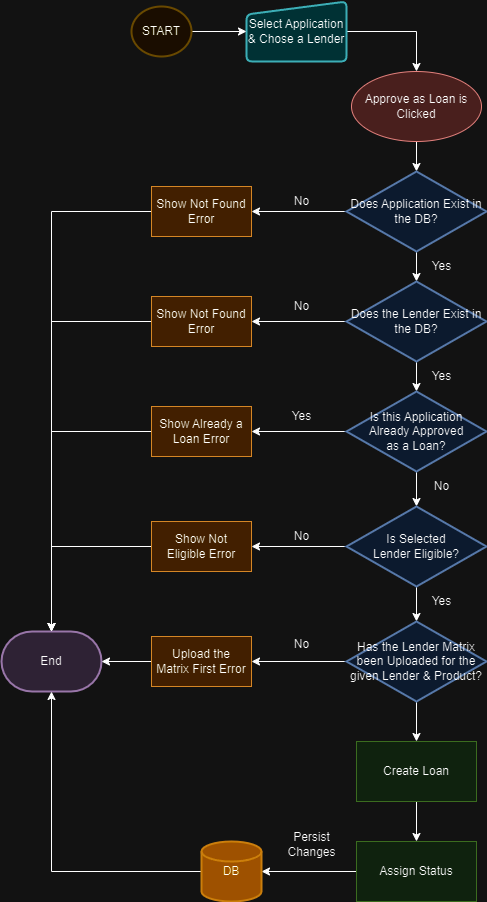

The diagram above was exported from draw.io. Its source (the exported page's mxGraphModel, read from the mxfile embedded in the PNG):
<mxGraphModel dx="1434" dy="750" grid="1" gridSize="10" guides="1" tooltips="1" connect="1" arrows="1" fold="1" page="1" pageScale="1" pageWidth="827" pageHeight="1169" math="0" shadow="0">
  <root>
    <mxCell id="0" />
    <mxCell id="1" parent="0" />
    <mxCell id="75uyfk44gSbij0Wu1246-85" style="edgeStyle=orthogonalEdgeStyle;rounded=0;orthogonalLoop=1;jettySize=auto;html=1;entryX=0.5;entryY=0;entryDx=0;entryDy=0;entryPerimeter=0;" edge="1" parent="1" source="75uyfk44gSbij0Wu1246-1" target="75uyfk44gSbij0Wu1246-2">
      <mxGeometry relative="1" as="geometry" />
    </mxCell>
    <mxCell id="75uyfk44gSbij0Wu1246-1" value="Approve as Loan is Clicked" style="ellipse;whiteSpace=wrap;html=1;fillColor=#f8cecc;strokeColor=#b85450;fillStyle=auto;" vertex="1" parent="1">
      <mxGeometry x="360" y="100" width="130" height="70" as="geometry" />
    </mxCell>
    <mxCell id="75uyfk44gSbij0Wu1246-22" style="edgeStyle=orthogonalEdgeStyle;rounded=0;orthogonalLoop=1;jettySize=auto;html=1;entryX=1;entryY=0.5;entryDx=0;entryDy=0;" edge="1" parent="1" source="75uyfk44gSbij0Wu1246-2" target="75uyfk44gSbij0Wu1246-6">
      <mxGeometry relative="1" as="geometry" />
    </mxCell>
    <mxCell id="75uyfk44gSbij0Wu1246-179" style="edgeStyle=orthogonalEdgeStyle;rounded=0;orthogonalLoop=1;jettySize=auto;html=1;entryX=0.5;entryY=0;entryDx=0;entryDy=0;entryPerimeter=0;" edge="1" parent="1" source="75uyfk44gSbij0Wu1246-2" target="75uyfk44gSbij0Wu1246-154">
      <mxGeometry relative="1" as="geometry" />
    </mxCell>
    <mxCell id="75uyfk44gSbij0Wu1246-2" value="Does Application Exist in the DB?" style="strokeWidth=2;html=1;shape=mxgraph.flowchart.decision;whiteSpace=wrap;fillColor=#dae8fc;strokeColor=#6c8ebf;" vertex="1" parent="1">
      <mxGeometry x="355" y="200" width="140" height="80" as="geometry" />
    </mxCell>
    <mxCell id="75uyfk44gSbij0Wu1246-212" style="edgeStyle=orthogonalEdgeStyle;rounded=0;orthogonalLoop=1;jettySize=auto;html=1;entryX=0.5;entryY=0;entryDx=0;entryDy=0;entryPerimeter=0;" edge="1" parent="1" source="75uyfk44gSbij0Wu1246-6" target="75uyfk44gSbij0Wu1246-44">
      <mxGeometry relative="1" as="geometry" />
    </mxCell>
    <mxCell id="75uyfk44gSbij0Wu1246-6" value="Show Not Found Error" style="rounded=0;whiteSpace=wrap;html=1;fillColor=#fad7ac;strokeColor=#b46504;" vertex="1" parent="1">
      <mxGeometry x="160" y="215" width="100" height="50" as="geometry" />
    </mxCell>
    <mxCell id="75uyfk44gSbij0Wu1246-84" style="edgeStyle=orthogonalEdgeStyle;rounded=0;orthogonalLoop=1;jettySize=auto;html=1;entryX=0.5;entryY=0;entryDx=0;entryDy=0;" edge="1" parent="1" source="75uyfk44gSbij0Wu1246-9" target="75uyfk44gSbij0Wu1246-1">
      <mxGeometry relative="1" as="geometry" />
    </mxCell>
    <mxCell id="75uyfk44gSbij0Wu1246-9" value="Select Application &amp;amp; Chose a Lender" style="html=1;strokeWidth=2;shape=manualInput;whiteSpace=wrap;rounded=1;size=13;arcSize=11;fillColor=#b0e3e6;strokeColor=#0e8088;" vertex="1" parent="1">
      <mxGeometry x="255" y="30" width="100" height="60" as="geometry" />
    </mxCell>
    <mxCell id="75uyfk44gSbij0Wu1246-25" value="No" style="text;html=1;align=center;verticalAlign=middle;resizable=0;points=[];autosize=1;strokeColor=none;fillColor=none;" vertex="1" parent="1">
      <mxGeometry x="290" y="215" width="40" height="30" as="geometry" />
    </mxCell>
    <mxCell id="75uyfk44gSbij0Wu1246-44" value="End" style="strokeWidth=2;html=1;shape=mxgraph.flowchart.terminator;whiteSpace=wrap;fillColor=#e1d5e7;strokeColor=#9673a6;" vertex="1" parent="1">
      <mxGeometry x="10" y="660" width="100" height="60" as="geometry" />
    </mxCell>
    <mxCell id="75uyfk44gSbij0Wu1246-83" style="edgeStyle=orthogonalEdgeStyle;rounded=0;orthogonalLoop=1;jettySize=auto;html=1;entryX=0;entryY=0.5;entryDx=0;entryDy=0;" edge="1" parent="1" source="75uyfk44gSbij0Wu1246-82" target="75uyfk44gSbij0Wu1246-9">
      <mxGeometry relative="1" as="geometry" />
    </mxCell>
    <mxCell id="75uyfk44gSbij0Wu1246-82" value="START" style="strokeWidth=2;html=1;shape=mxgraph.flowchart.start_2;whiteSpace=wrap;fillColor=#fff2cc;strokeColor=#d6b656;" vertex="1" parent="1">
      <mxGeometry x="140" y="35" width="60" height="50" as="geometry" />
    </mxCell>
    <mxCell id="75uyfk44gSbij0Wu1246-118" value="Yes" style="text;html=1;align=center;verticalAlign=middle;resizable=0;points=[];autosize=1;strokeColor=none;fillColor=none;" vertex="1" parent="1">
      <mxGeometry x="430" y="280" width="40" height="30" as="geometry" />
    </mxCell>
    <mxCell id="75uyfk44gSbij0Wu1246-181" style="edgeStyle=orthogonalEdgeStyle;rounded=0;orthogonalLoop=1;jettySize=auto;html=1;entryX=1;entryY=0.5;entryDx=0;entryDy=0;" edge="1" parent="1" source="75uyfk44gSbij0Wu1246-154" target="75uyfk44gSbij0Wu1246-180">
      <mxGeometry relative="1" as="geometry" />
    </mxCell>
    <mxCell id="75uyfk44gSbij0Wu1246-185" style="edgeStyle=orthogonalEdgeStyle;rounded=0;orthogonalLoop=1;jettySize=auto;html=1;entryX=0.5;entryY=0;entryDx=0;entryDy=0;entryPerimeter=0;" edge="1" parent="1" source="75uyfk44gSbij0Wu1246-154" target="75uyfk44gSbij0Wu1246-184">
      <mxGeometry relative="1" as="geometry" />
    </mxCell>
    <mxCell id="75uyfk44gSbij0Wu1246-154" value="Does the Lender Exist in the DB?" style="strokeWidth=2;html=1;shape=mxgraph.flowchart.decision;whiteSpace=wrap;fillColor=#dae8fc;strokeColor=#6c8ebf;" vertex="1" parent="1">
      <mxGeometry x="355" y="310" width="140" height="80" as="geometry" />
    </mxCell>
    <mxCell id="75uyfk44gSbij0Wu1246-213" style="edgeStyle=orthogonalEdgeStyle;rounded=0;orthogonalLoop=1;jettySize=auto;html=1;entryX=0.5;entryY=0;entryDx=0;entryDy=0;entryPerimeter=0;" edge="1" parent="1" source="75uyfk44gSbij0Wu1246-180" target="75uyfk44gSbij0Wu1246-44">
      <mxGeometry relative="1" as="geometry" />
    </mxCell>
    <mxCell id="75uyfk44gSbij0Wu1246-180" value="Show Not Found Error" style="rounded=0;whiteSpace=wrap;html=1;fillColor=#fad7ac;strokeColor=#b46504;" vertex="1" parent="1">
      <mxGeometry x="160" y="325" width="100" height="50" as="geometry" />
    </mxCell>
    <mxCell id="75uyfk44gSbij0Wu1246-182" value="No" style="text;html=1;align=center;verticalAlign=middle;resizable=0;points=[];autosize=1;strokeColor=none;fillColor=none;" vertex="1" parent="1">
      <mxGeometry x="290" y="320" width="40" height="30" as="geometry" />
    </mxCell>
    <mxCell id="75uyfk44gSbij0Wu1246-189" style="edgeStyle=orthogonalEdgeStyle;rounded=0;orthogonalLoop=1;jettySize=auto;html=1;entryX=1;entryY=0.5;entryDx=0;entryDy=0;" edge="1" parent="1" source="75uyfk44gSbij0Wu1246-184" target="75uyfk44gSbij0Wu1246-188">
      <mxGeometry relative="1" as="geometry" />
    </mxCell>
    <mxCell id="75uyfk44gSbij0Wu1246-191" style="edgeStyle=orthogonalEdgeStyle;rounded=0;orthogonalLoop=1;jettySize=auto;html=1;entryX=0.5;entryY=0;entryDx=0;entryDy=0;entryPerimeter=0;" edge="1" parent="1" source="75uyfk44gSbij0Wu1246-184" target="75uyfk44gSbij0Wu1246-190">
      <mxGeometry relative="1" as="geometry" />
    </mxCell>
    <mxCell id="75uyfk44gSbij0Wu1246-184" value="Is this Application &lt;br&gt;Already Approved &lt;br&gt;as a Loan?" style="strokeWidth=2;html=1;shape=mxgraph.flowchart.decision;whiteSpace=wrap;fillColor=#dae8fc;strokeColor=#6c8ebf;" vertex="1" parent="1">
      <mxGeometry x="355" y="420" width="140" height="80" as="geometry" />
    </mxCell>
    <mxCell id="75uyfk44gSbij0Wu1246-186" value="Yes" style="text;html=1;align=center;verticalAlign=middle;resizable=0;points=[];autosize=1;strokeColor=none;fillColor=none;" vertex="1" parent="1">
      <mxGeometry x="430" y="390" width="40" height="30" as="geometry" />
    </mxCell>
    <mxCell id="75uyfk44gSbij0Wu1246-187" value="Yes" style="text;html=1;align=center;verticalAlign=middle;resizable=0;points=[];autosize=1;strokeColor=none;fillColor=none;" vertex="1" parent="1">
      <mxGeometry x="290" y="430" width="40" height="30" as="geometry" />
    </mxCell>
    <mxCell id="75uyfk44gSbij0Wu1246-215" style="edgeStyle=orthogonalEdgeStyle;rounded=0;orthogonalLoop=1;jettySize=auto;html=1;exitX=0;exitY=0.5;exitDx=0;exitDy=0;entryX=0.5;entryY=0;entryDx=0;entryDy=0;entryPerimeter=0;" edge="1" parent="1" source="75uyfk44gSbij0Wu1246-188" target="75uyfk44gSbij0Wu1246-44">
      <mxGeometry relative="1" as="geometry" />
    </mxCell>
    <mxCell id="75uyfk44gSbij0Wu1246-188" value="Show Already a Loan Error" style="rounded=0;whiteSpace=wrap;html=1;fillColor=#fad7ac;strokeColor=#b46504;" vertex="1" parent="1">
      <mxGeometry x="160" y="435" width="100" height="50" as="geometry" />
    </mxCell>
    <mxCell id="75uyfk44gSbij0Wu1246-195" style="edgeStyle=orthogonalEdgeStyle;rounded=0;orthogonalLoop=1;jettySize=auto;html=1;entryX=1;entryY=0.5;entryDx=0;entryDy=0;" edge="1" parent="1" source="75uyfk44gSbij0Wu1246-190" target="75uyfk44gSbij0Wu1246-194">
      <mxGeometry relative="1" as="geometry" />
    </mxCell>
    <mxCell id="75uyfk44gSbij0Wu1246-198" style="edgeStyle=orthogonalEdgeStyle;rounded=0;orthogonalLoop=1;jettySize=auto;html=1;entryX=0.5;entryY=0;entryDx=0;entryDy=0;entryPerimeter=0;" edge="1" parent="1" source="75uyfk44gSbij0Wu1246-190" target="75uyfk44gSbij0Wu1246-197">
      <mxGeometry relative="1" as="geometry" />
    </mxCell>
    <mxCell id="75uyfk44gSbij0Wu1246-190" value="Is Selected &lt;br&gt;Lender Eligible?" style="strokeWidth=2;html=1;shape=mxgraph.flowchart.decision;whiteSpace=wrap;fillColor=#dae8fc;strokeColor=#6c8ebf;" vertex="1" parent="1">
      <mxGeometry x="355" y="535" width="140" height="80" as="geometry" />
    </mxCell>
    <mxCell id="75uyfk44gSbij0Wu1246-192" value="No" style="text;html=1;align=center;verticalAlign=middle;resizable=0;points=[];autosize=1;strokeColor=none;fillColor=none;" vertex="1" parent="1">
      <mxGeometry x="430" y="500" width="40" height="30" as="geometry" />
    </mxCell>
    <mxCell id="75uyfk44gSbij0Wu1246-216" style="edgeStyle=orthogonalEdgeStyle;rounded=0;orthogonalLoop=1;jettySize=auto;html=1;entryX=0.5;entryY=0;entryDx=0;entryDy=0;entryPerimeter=0;" edge="1" parent="1" source="75uyfk44gSbij0Wu1246-194" target="75uyfk44gSbij0Wu1246-44">
      <mxGeometry relative="1" as="geometry" />
    </mxCell>
    <mxCell id="75uyfk44gSbij0Wu1246-194" value="Show Not &lt;br&gt;Eligible Error" style="rounded=0;whiteSpace=wrap;html=1;fillColor=#fad7ac;strokeColor=#b46504;" vertex="1" parent="1">
      <mxGeometry x="160" y="550" width="100" height="50" as="geometry" />
    </mxCell>
    <mxCell id="75uyfk44gSbij0Wu1246-196" value="No" style="text;html=1;align=center;verticalAlign=middle;resizable=0;points=[];autosize=1;strokeColor=none;fillColor=none;" vertex="1" parent="1">
      <mxGeometry x="290" y="550" width="40" height="30" as="geometry" />
    </mxCell>
    <mxCell id="75uyfk44gSbij0Wu1246-202" style="edgeStyle=orthogonalEdgeStyle;rounded=0;orthogonalLoop=1;jettySize=auto;html=1;entryX=1;entryY=0.5;entryDx=0;entryDy=0;" edge="1" parent="1" source="75uyfk44gSbij0Wu1246-197" target="75uyfk44gSbij0Wu1246-200">
      <mxGeometry relative="1" as="geometry" />
    </mxCell>
    <mxCell id="75uyfk44gSbij0Wu1246-205" style="edgeStyle=orthogonalEdgeStyle;rounded=0;orthogonalLoop=1;jettySize=auto;html=1;entryX=0.5;entryY=0;entryDx=0;entryDy=0;" edge="1" parent="1" source="75uyfk44gSbij0Wu1246-197" target="75uyfk44gSbij0Wu1246-204">
      <mxGeometry relative="1" as="geometry" />
    </mxCell>
    <mxCell id="75uyfk44gSbij0Wu1246-197" value="Has the Lender Matrix been Uploaded for the given Lender &amp;amp; Product?" style="strokeWidth=2;html=1;shape=mxgraph.flowchart.decision;whiteSpace=wrap;fillColor=#dae8fc;strokeColor=#6c8ebf;" vertex="1" parent="1">
      <mxGeometry x="355" y="650" width="140" height="80" as="geometry" />
    </mxCell>
    <mxCell id="75uyfk44gSbij0Wu1246-199" value="Yes" style="text;html=1;align=center;verticalAlign=middle;resizable=0;points=[];autosize=1;strokeColor=none;fillColor=none;" vertex="1" parent="1">
      <mxGeometry x="430" y="615" width="40" height="30" as="geometry" />
    </mxCell>
    <mxCell id="75uyfk44gSbij0Wu1246-217" style="edgeStyle=orthogonalEdgeStyle;rounded=0;orthogonalLoop=1;jettySize=auto;html=1;entryX=1;entryY=0.5;entryDx=0;entryDy=0;entryPerimeter=0;" edge="1" parent="1" source="75uyfk44gSbij0Wu1246-200" target="75uyfk44gSbij0Wu1246-44">
      <mxGeometry relative="1" as="geometry" />
    </mxCell>
    <mxCell id="75uyfk44gSbij0Wu1246-200" value="Upload the &lt;br&gt;Matrix First Error" style="rounded=0;whiteSpace=wrap;html=1;fillColor=#fad7ac;strokeColor=#b46504;" vertex="1" parent="1">
      <mxGeometry x="160" y="665" width="100" height="50" as="geometry" />
    </mxCell>
    <mxCell id="75uyfk44gSbij0Wu1246-203" value="No" style="text;html=1;align=center;verticalAlign=middle;resizable=0;points=[];autosize=1;strokeColor=none;fillColor=none;" vertex="1" parent="1">
      <mxGeometry x="290" y="658" width="40" height="30" as="geometry" />
    </mxCell>
    <mxCell id="75uyfk44gSbij0Wu1246-207" style="edgeStyle=orthogonalEdgeStyle;rounded=0;orthogonalLoop=1;jettySize=auto;html=1;entryX=0.5;entryY=0;entryDx=0;entryDy=0;" edge="1" parent="1" source="75uyfk44gSbij0Wu1246-204" target="75uyfk44gSbij0Wu1246-206">
      <mxGeometry relative="1" as="geometry" />
    </mxCell>
    <mxCell id="75uyfk44gSbij0Wu1246-204" value="Create Loan" style="rounded=0;whiteSpace=wrap;html=1;fillColor=#d5e8d4;strokeColor=#82b366;" vertex="1" parent="1">
      <mxGeometry x="365" y="770" width="120" height="60" as="geometry" />
    </mxCell>
    <mxCell id="75uyfk44gSbij0Wu1246-209" style="edgeStyle=orthogonalEdgeStyle;rounded=0;orthogonalLoop=1;jettySize=auto;html=1;entryX=1;entryY=0.5;entryDx=0;entryDy=0;entryPerimeter=0;" edge="1" parent="1" source="75uyfk44gSbij0Wu1246-206" target="75uyfk44gSbij0Wu1246-208">
      <mxGeometry relative="1" as="geometry" />
    </mxCell>
    <mxCell id="75uyfk44gSbij0Wu1246-206" value="Assign Status" style="rounded=0;whiteSpace=wrap;html=1;fillColor=#d5e8d4;strokeColor=#82b366;" vertex="1" parent="1">
      <mxGeometry x="365" y="870" width="120" height="60" as="geometry" />
    </mxCell>
    <mxCell id="75uyfk44gSbij0Wu1246-218" style="edgeStyle=orthogonalEdgeStyle;rounded=0;orthogonalLoop=1;jettySize=auto;html=1;entryX=0.5;entryY=1;entryDx=0;entryDy=0;entryPerimeter=0;" edge="1" parent="1" source="75uyfk44gSbij0Wu1246-208" target="75uyfk44gSbij0Wu1246-44">
      <mxGeometry relative="1" as="geometry" />
    </mxCell>
    <mxCell id="75uyfk44gSbij0Wu1246-208" value="DB" style="strokeWidth=2;html=1;shape=mxgraph.flowchart.database;whiteSpace=wrap;fillColor=#f0a30a;strokeColor=#BD7000;fontColor=#000000;" vertex="1" parent="1">
      <mxGeometry x="210" y="870" width="60" height="60" as="geometry" />
    </mxCell>
    <mxCell id="75uyfk44gSbij0Wu1246-210" value="Persist &lt;br&gt;Changes" style="text;html=1;align=center;verticalAlign=middle;resizable=0;points=[];autosize=1;strokeColor=none;fillColor=none;" vertex="1" parent="1">
      <mxGeometry x="285" y="853" width="70" height="40" as="geometry" />
    </mxCell>
  </root>
</mxGraphModel>